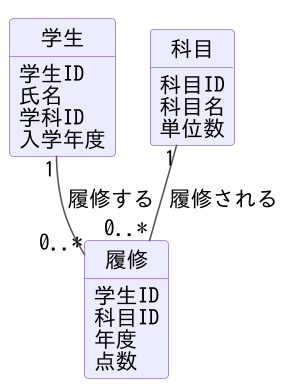

The diagram above was rendered by PlantUML. Its source (embedded in the PNG):
@startuml arch-00-01-grades-model
!include /tmp/claude-0/-home-user/aaf6ef81-3ed6-556a-a62d-2d484698fb01/scratchpad/puml/_c.iuml
!pragma layout smetana
class 学生 {
  学生ID
  氏名
  学科ID
  入学年度
}
class 科目 {
  科目ID
  科目名
  単位数
}
class 履修 {
  学生ID
  科目ID
  年度
  点数
}
学生 "1" -- "0..*" 履修 : 履修する
科目 "1" -- "0..*" 履修 : 履修される
@enduml